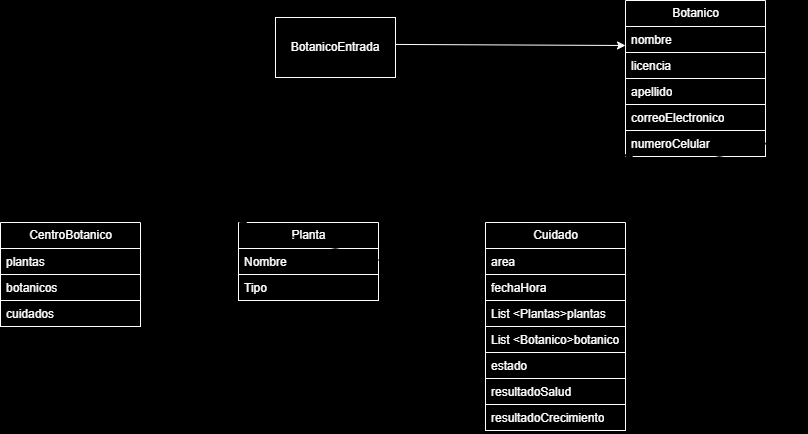

The diagram above was exported from draw.io. Its source (the exported page's mxGraphModel, read from the mxfile embedded in the PNG):
<mxGraphModel dx="1259" dy="1466" grid="1" gridSize="17" guides="1" tooltips="1" connect="1" arrows="1" fold="1" page="0" pageScale="1" pageWidth="827" pageHeight="1169" background="#000000" math="0" shadow="0">
  <root>
    <mxCell id="0" />
    <mxCell id="1" parent="0" />
    <mxCell id="104" value="" style="edgeStyle=none;html=1;" edge="1" parent="1" source="16" target="26">
      <mxGeometry relative="1" as="geometry" />
    </mxCell>
    <mxCell id="16" value="Botanico" style="swimlane;fontStyle=0;childLayout=stackLayout;horizontal=1;startSize=26;horizontalStack=0;resizeParent=1;resizeParentMax=0;resizeLast=0;collapsible=1;marginBottom=0;html=1;fillColor=none;strokeColor=#FFFFFF;fontColor=#FFFFFF;" parent="1" vertex="1">
      <mxGeometry x="-38" y="-918" width="140" height="156" as="geometry">
        <mxRectangle x="273" y="-1100" width="60" height="30" as="alternateBounds" />
      </mxGeometry>
    </mxCell>
    <mxCell id="17" value="nombre" style="text;align=left;verticalAlign=top;spacingLeft=4;spacingRight=4;overflow=hidden;rotatable=0;points=[[0,0.5],[1,0.5]];portConstraint=eastwest;whiteSpace=wrap;html=1;fillColor=none;strokeColor=#FFFFFF;fontColor=#FFFFFF;" parent="16" vertex="1">
      <mxGeometry y="26" width="140" height="26" as="geometry" />
    </mxCell>
    <mxCell id="18" value="licencia" style="text;align=left;verticalAlign=top;spacingLeft=4;spacingRight=4;overflow=hidden;rotatable=0;points=[[0,0.5],[1,0.5]];portConstraint=eastwest;whiteSpace=wrap;html=1;fillColor=none;strokeColor=#FFFFFF;fontColor=#FFFFFF;" parent="16" vertex="1">
      <mxGeometry y="52" width="140" height="26" as="geometry" />
    </mxCell>
    <mxCell id="19" value="apellido" style="text;align=left;verticalAlign=top;spacingLeft=4;spacingRight=4;overflow=hidden;rotatable=0;points=[[0,0.5],[1,0.5]];portConstraint=eastwest;whiteSpace=wrap;html=1;fillColor=none;strokeColor=#FFFFFF;fontColor=#FFFFFF;" parent="16" vertex="1">
      <mxGeometry y="78" width="140" height="26" as="geometry" />
    </mxCell>
    <mxCell id="101" value="correoElectronico" style="text;align=left;verticalAlign=top;spacingLeft=4;spacingRight=4;overflow=hidden;rotatable=0;points=[[0,0.5],[1,0.5]];portConstraint=eastwest;whiteSpace=wrap;html=1;fillColor=none;strokeColor=#FFFFFF;fontColor=#FFFFFF;" vertex="1" parent="16">
      <mxGeometry y="104" width="140" height="26" as="geometry" />
    </mxCell>
    <mxCell id="102" value="numeroCelular" style="text;align=left;verticalAlign=top;spacingLeft=4;spacingRight=4;overflow=hidden;rotatable=0;points=[[0,0.5],[1,0.5]];portConstraint=eastwest;whiteSpace=wrap;html=1;fillColor=none;strokeColor=#FFFFFF;fontColor=#FFFFFF;" vertex="1" parent="16">
      <mxGeometry y="130" width="140" height="26" as="geometry" />
    </mxCell>
    <mxCell id="22" style="edgeStyle=none;html=1;exitX=1.003;exitY=0.449;exitDx=0;exitDy=0;exitPerimeter=0;fillColor=none;strokeColor=#FFFFFF;fontColor=#FFFFFF;" parent="1" source="20" edge="1">
      <mxGeometry relative="1" as="geometry">
        <mxPoint x="-38" y="-873" as="targetPoint" />
      </mxGeometry>
    </mxCell>
    <mxCell id="113" style="edgeStyle=none;html=1;exitX=0.5;exitY=1;exitDx=0;exitDy=0;entryX=0.5;entryY=0;entryDx=0;entryDy=0;fontFamily=Helvetica;fontSize=12;fontColor=#FFFFFF;" edge="1" parent="1" source="20" target="85">
      <mxGeometry relative="1" as="geometry" />
    </mxCell>
    <mxCell id="20" value="BotanicoEntrada" style="rounded=0;whiteSpace=wrap;html=1;fillColor=none;strokeColor=#FFFFFF;fontColor=#FFFFFF;" parent="1" vertex="1">
      <mxGeometry x="-388" y="-901" width="120" height="60" as="geometry" />
    </mxCell>
    <mxCell id="103" value="" style="edgeStyle=none;html=1;" edge="1" parent="1" source="23" target="102">
      <mxGeometry relative="1" as="geometry" />
    </mxCell>
    <mxCell id="23" value="CentroBotanico" style="swimlane;fontStyle=0;childLayout=stackLayout;horizontal=1;startSize=26;horizontalStack=0;resizeParent=1;resizeParentMax=0;resizeLast=0;collapsible=1;marginBottom=0;html=1;fillColor=none;strokeColor=#FFFFFF;fontColor=#FFFFFF;" parent="1" vertex="1">
      <mxGeometry x="-663" y="-696" width="140" height="104" as="geometry" />
    </mxCell>
    <mxCell id="24" value="plantas" style="text;align=left;verticalAlign=top;spacingLeft=4;spacingRight=4;overflow=hidden;rotatable=0;points=[[0,0.5],[1,0.5]];portConstraint=eastwest;whiteSpace=wrap;html=1;fillColor=none;strokeColor=#FFFFFF;fontColor=#FFFFFF;" parent="23" vertex="1">
      <mxGeometry y="26" width="140" height="26" as="geometry" />
    </mxCell>
    <mxCell id="25" value="botanicos" style="text;align=left;verticalAlign=top;spacingLeft=4;spacingRight=4;overflow=hidden;rotatable=0;points=[[0,0.5],[1,0.5]];portConstraint=eastwest;whiteSpace=wrap;html=1;fillColor=none;strokeColor=#FFFFFF;fontColor=#FFFFFF;" parent="23" vertex="1">
      <mxGeometry y="52" width="140" height="26" as="geometry" />
    </mxCell>
    <mxCell id="26" value="cuidados" style="text;align=left;verticalAlign=top;spacingLeft=4;spacingRight=4;overflow=hidden;rotatable=0;points=[[0,0.5],[1,0.5]];portConstraint=eastwest;whiteSpace=wrap;html=1;fillColor=none;strokeColor=#FFFFFF;fontColor=#FFFFFF;" parent="23" vertex="1">
      <mxGeometry y="78" width="140" height="26" as="geometry" />
    </mxCell>
    <mxCell id="109" style="edgeStyle=none;html=1;exitX=0.75;exitY=0;exitDx=0;exitDy=0;fontFamily=Helvetica;fontSize=12;fontColor=#FFFFFF;" edge="1" parent="1" source="85">
      <mxGeometry relative="1" as="geometry">
        <mxPoint x="-306" y="-668.8888888888889" as="targetPoint" />
      </mxGeometry>
    </mxCell>
    <mxCell id="85" value="Planta" style="swimlane;fontStyle=0;childLayout=stackLayout;horizontal=1;startSize=26;horizontalStack=0;resizeParent=1;resizeParentMax=0;resizeLast=0;collapsible=1;marginBottom=0;html=1;fillColor=none;strokeColor=#FFFFFF;fontColor=#FFFFFF;" parent="1" vertex="1">
      <mxGeometry x="-425" y="-696" width="140" height="78" as="geometry" />
    </mxCell>
    <mxCell id="86" value="Nombre" style="text;align=left;verticalAlign=top;spacingLeft=4;spacingRight=4;overflow=hidden;rotatable=0;points=[[0,0.5],[1,0.5]];portConstraint=eastwest;whiteSpace=wrap;html=1;fillColor=none;strokeColor=#FFFFFF;fontColor=#FFFFFF;" parent="85" vertex="1">
      <mxGeometry y="26" width="140" height="26" as="geometry" />
    </mxCell>
    <mxCell id="87" value="Tipo" style="text;align=left;verticalAlign=top;spacingLeft=4;spacingRight=4;overflow=hidden;rotatable=0;points=[[0,0.5],[1,0.5]];portConstraint=eastwest;whiteSpace=wrap;html=1;fillColor=none;strokeColor=#FFFFFF;fontColor=#FFFFFF;" parent="85" vertex="1">
      <mxGeometry y="52" width="140" height="26" as="geometry" />
    </mxCell>
    <mxCell id="106" style="edgeStyle=none;html=1;exitX=1;exitY=0.5;exitDx=0;exitDy=0;fontFamily=Helvetica;fontSize=12;fontColor=#FFFFFF;" edge="1" parent="1" source="102">
      <mxGeometry relative="1" as="geometry">
        <mxPoint x="136" y="-765" as="targetPoint" />
      </mxGeometry>
    </mxCell>
    <mxCell id="107" style="edgeStyle=none;html=1;exitX=1;exitY=0.5;exitDx=0;exitDy=0;entryX=0;entryY=0;entryDx=0;entryDy=0;fontFamily=Helvetica;fontSize=12;fontColor=#FFFFFF;startArrow=none;" edge="1" parent="1" source="39" target="85">
      <mxGeometry relative="1" as="geometry" />
    </mxCell>
    <mxCell id="108" style="edgeStyle=none;html=1;exitX=1;exitY=0.5;exitDx=0;exitDy=0;fontFamily=Helvetica;fontSize=12;fontColor=#FFFFFF;" edge="1" parent="1" source="102">
      <mxGeometry relative="1" as="geometry">
        <mxPoint x="102.17391304347836" y="-775.1739130434783" as="targetPoint" />
        <Array as="points">
          <mxPoint x="136" y="-748" />
        </Array>
      </mxGeometry>
    </mxCell>
    <mxCell id="112" value="" style="edgeStyle=none;html=1;exitX=1;exitY=0.5;exitDx=0;exitDy=0;entryX=0;entryY=0;entryDx=0;entryDy=0;fontFamily=Helvetica;fontSize=12;fontColor=#FFFFFF;endArrow=none;" edge="1" parent="1" source="102" target="39">
      <mxGeometry relative="1" as="geometry">
        <mxPoint x="102" y="-775" as="sourcePoint" />
        <mxPoint x="-425" y="-696" as="targetPoint" />
      </mxGeometry>
    </mxCell>
    <mxCell id="39" value="Cuidado" style="swimlane;fontStyle=0;childLayout=stackLayout;horizontal=1;startSize=26;horizontalStack=0;resizeParent=1;resizeParentMax=0;resizeLast=0;collapsible=1;marginBottom=0;html=1;fillColor=none;strokeColor=#FFFFFF;fontColor=#FFFFFF;" parent="1" vertex="1">
      <mxGeometry x="-178" y="-696" width="140" height="208" as="geometry" />
    </mxCell>
    <mxCell id="41" value="area" style="text;align=left;verticalAlign=top;spacingLeft=4;spacingRight=4;overflow=hidden;rotatable=0;points=[[0,0.5],[1,0.5]];portConstraint=eastwest;whiteSpace=wrap;html=1;fillColor=none;strokeColor=#FFFFFF;fontColor=#FFFFFF;" parent="39" vertex="1">
      <mxGeometry y="26" width="140" height="26" as="geometry" />
    </mxCell>
    <mxCell id="42" value="fechaHora" style="text;align=left;verticalAlign=top;spacingLeft=4;spacingRight=4;overflow=hidden;rotatable=0;points=[[0,0.5],[1,0.5]];portConstraint=eastwest;whiteSpace=wrap;html=1;fillColor=none;strokeColor=#FFFFFF;fontColor=#FFFFFF;" parent="39" vertex="1">
      <mxGeometry y="52" width="140" height="26" as="geometry" />
    </mxCell>
    <mxCell id="45" value="List &amp;lt;Plantas&amp;gt;plantas" style="text;align=left;verticalAlign=top;spacingLeft=4;spacingRight=4;overflow=hidden;rotatable=0;points=[[0,0.5],[1,0.5]];portConstraint=eastwest;whiteSpace=wrap;html=1;fillColor=none;strokeColor=#FFFFFF;fontColor=#FFFFFF;" parent="39" vertex="1">
      <mxGeometry y="78" width="140" height="26" as="geometry" />
    </mxCell>
    <mxCell id="46" value="List &amp;lt;Botanico&amp;gt;botanico" style="text;align=left;verticalAlign=top;spacingLeft=4;spacingRight=4;overflow=hidden;rotatable=0;points=[[0,0.5],[1,0.5]];portConstraint=eastwest;whiteSpace=wrap;html=1;fillColor=none;strokeColor=#FFFFFF;fontColor=#FFFFFF;" parent="39" vertex="1">
      <mxGeometry y="104" width="140" height="26" as="geometry" />
    </mxCell>
    <mxCell id="96" value="estado" style="text;align=left;verticalAlign=top;spacingLeft=4;spacingRight=4;overflow=hidden;rotatable=0;points=[[0,0.5],[1,0.5]];portConstraint=eastwest;whiteSpace=wrap;html=1;fillColor=none;strokeColor=#FFFFFF;fontColor=#FFFFFF;" parent="39" vertex="1">
      <mxGeometry y="130" width="140" height="26" as="geometry" />
    </mxCell>
    <mxCell id="105" value="resultadoSalud" style="text;align=left;verticalAlign=top;spacingLeft=4;spacingRight=4;overflow=hidden;rotatable=0;points=[[0,0.5],[1,0.5]];portConstraint=eastwest;whiteSpace=wrap;html=1;fillColor=none;strokeColor=#FFFFFF;fontColor=#FFFFFF;" vertex="1" parent="39">
      <mxGeometry y="156" width="140" height="26" as="geometry" />
    </mxCell>
    <mxCell id="98" value="resultadoCrecimiento" style="text;align=left;verticalAlign=top;spacingLeft=4;spacingRight=4;overflow=hidden;rotatable=0;points=[[0,0.5],[1,0.5]];portConstraint=eastwest;whiteSpace=wrap;html=1;fillColor=none;strokeColor=#FFFFFF;fontColor=#FFFFFF;" parent="39" vertex="1">
      <mxGeometry y="182" width="140" height="26" as="geometry" />
    </mxCell>
  </root>
</mxGraphModel>